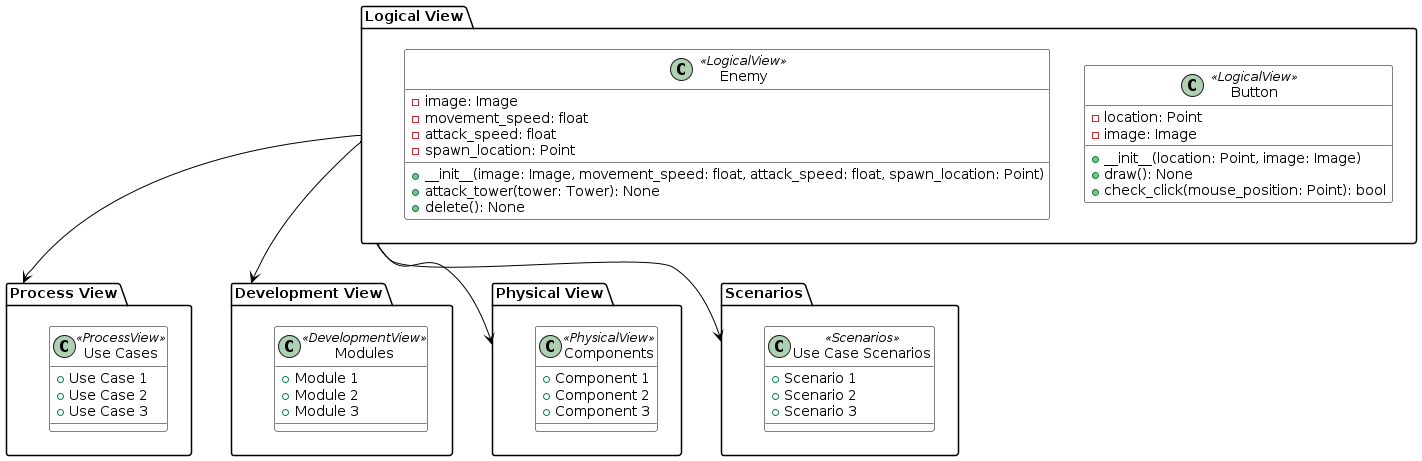

The diagram above was rendered by PlantUML. Its source (embedded in the PNG):
@startuml

' Define skin parameters
!define CLASS_CLASSIFIER_TEMPLATE
hide members
hide methods
skinparam class {
    BackgroundColor White
    BorderColor Black
    ArrowColor Black
}

!define CLASS_CLASSIFIER_ATTRIBUTES
show members
hide methods

!define CLASS_CLASSIFIER_METHODS
hide members
show methods

!define CLASS_CLASSIFIER_NONE
hide members
hide methods

!define CLASS_CLASSIFIER_ALL
show members
show methods

' Logical View
package "Logical View" {
    class "Button" <<LogicalView>> {
        - location: Point
        - image: Image

        + __init__(location: Point, image: Image)
        + draw(): None
        + check_click(mouse_position: Point): bool
    }

    class "Enemy" <<LogicalView>> {
        - image: Image
        - movement_speed: float
        - attack_speed: float
        - spawn_location: Point

        + __init__(image: Image, movement_speed: float, attack_speed: float, spawn_location: Point)
        + attack_tower(tower: Tower): None
        + delete(): None
    }
}

' Process View
package "Process View" {
    class "Use Cases" <<ProcessView>> {
        + Use Case 1
        + Use Case 2
        + Use Case 3
    }
}

' Development View
package "Development View" {
    class "Modules" <<DevelopmentView>> {
        + Module 1
        + Module 2
        + Module 3
    }
}

' Physical View
package "Physical View" {
    class "Components" <<PhysicalView>> {
        + Component 1
        + Component 2
        + Component 3
    }
}

' Scenarios
package "Scenarios" {
    class "Use Case Scenarios" <<Scenarios>> {
        + Scenario 1
        + Scenario 2
        + Scenario 3
    }
}

' Relationships between views
' Logical View to Process View
"Logical View" --> "Process View"

' Logical View to Development View
"Logical View" --> "Development View"

' Logical View to Physical View
"Logical View" --> "Physical View"

' Logical View to Scenarios
"Logical View" --> "Scenarios"

@enduml